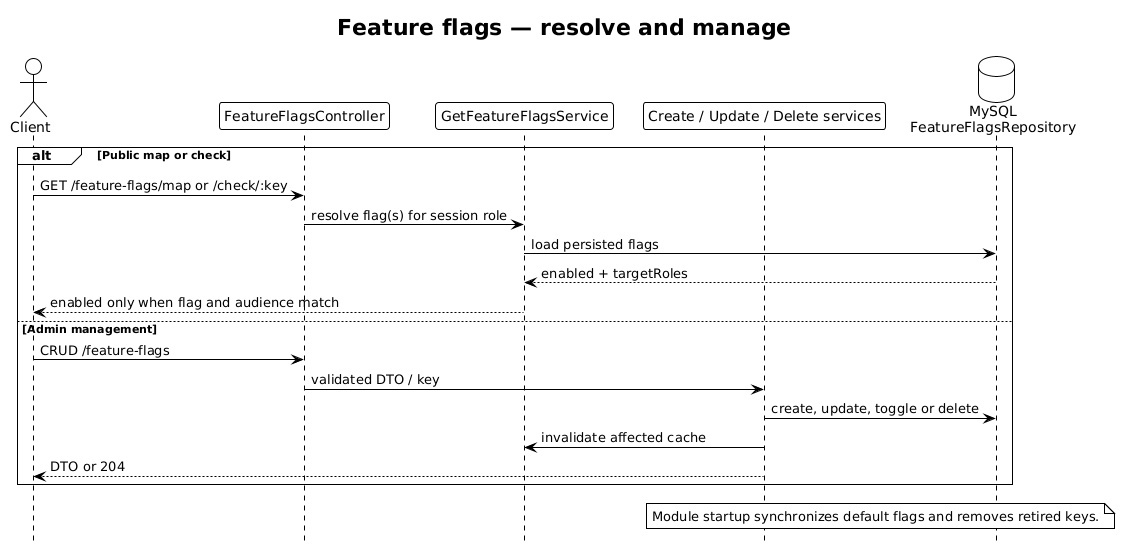

The diagram above was rendered by PlantUML. Its source (embedded in the PNG):
@startuml Feature Flags Flow - Clubinho NIB API
!theme plain
hide footbox
title Feature flags — resolve and manage

actor Client
participant FeatureFlagsController as Controller
participant GetFeatureFlagsService as Reader
participant "Create / Update / Delete services" as Writer
database "MySQL\nFeatureFlagsRepository" as Repository

alt Public map or check
  Client -> Controller : GET /feature-flags/map or /check/:key
  Controller -> Reader : resolve flag(s) for session role
  Reader -> Repository : load persisted flags
  Repository --> Reader : enabled + targetRoles
  Reader --> Client : enabled only when flag and audience match
else Admin management
  Client -> Controller : CRUD /feature-flags
  Controller -> Writer : validated DTO / key
  Writer -> Repository : create, update, toggle or delete
  Writer -> Reader : invalidate affected cache
  Writer --> Client : DTO or 204
end

note over Writer, Repository
  Module startup synchronizes default flags and removes retired keys.
end note
@enduml